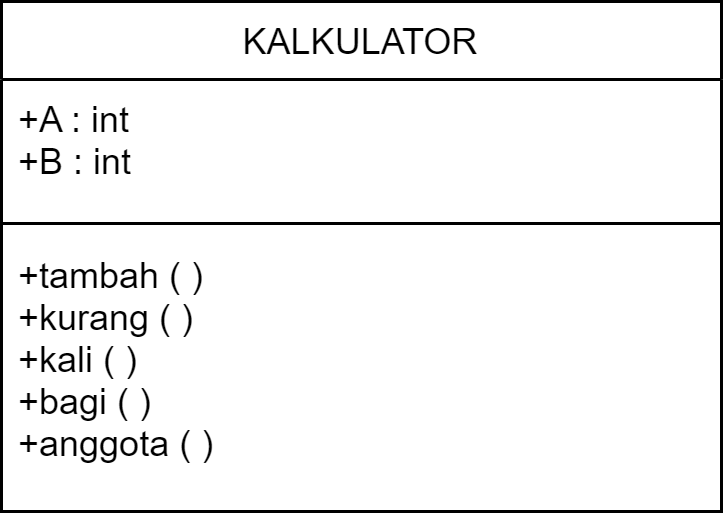

The diagram above was exported from draw.io. Its source (the exported page's mxGraphModel, read from the mxfile embedded in the PNG):
<mxGraphModel dx="868" dy="450" grid="1" gridSize="10" guides="1" tooltips="1" connect="1" arrows="1" fold="1" page="1" pageScale="1" pageWidth="1169" pageHeight="827" math="0" shadow="0">
  <root>
    <mxCell id="VKBksNVIFvKcxcIWzhoW-0" />
    <mxCell id="VKBksNVIFvKcxcIWzhoW-1" parent="VKBksNVIFvKcxcIWzhoW-0" />
    <mxCell id="mza8ESrdJ5DJvluHbfpR-0" value="KALKULATOR" style="swimlane;fontStyle=0;align=center;verticalAlign=top;childLayout=stackLayout;horizontal=1;startSize=26;horizontalStack=0;resizeParent=1;resizeLast=0;collapsible=1;marginBottom=0;rounded=0;shadow=0;strokeWidth=1;" vertex="1" parent="VKBksNVIFvKcxcIWzhoW-1">
      <mxGeometry x="320" y="60" width="240" height="170" as="geometry">
        <mxRectangle x="550" y="140" width="160" height="26" as="alternateBounds" />
      </mxGeometry>
    </mxCell>
    <mxCell id="mza8ESrdJ5DJvluHbfpR-1" value="+A : int&#10;+B : int&#10;" style="text;align=left;verticalAlign=top;spacingLeft=4;spacingRight=4;overflow=hidden;rotatable=0;points=[[0,0.5],[1,0.5]];portConstraint=eastwest;rounded=0;shadow=0;html=0;" vertex="1" parent="mza8ESrdJ5DJvluHbfpR-0">
      <mxGeometry y="26" width="240" height="44" as="geometry" />
    </mxCell>
    <mxCell id="mza8ESrdJ5DJvluHbfpR-2" value="" style="line;html=1;strokeWidth=1;align=left;verticalAlign=middle;spacingTop=-1;spacingLeft=3;spacingRight=3;rotatable=0;labelPosition=right;points=[];portConstraint=eastwest;" vertex="1" parent="mza8ESrdJ5DJvluHbfpR-0">
      <mxGeometry y="70" width="240" height="8" as="geometry" />
    </mxCell>
    <mxCell id="mza8ESrdJ5DJvluHbfpR-3" value="+tambah ( )&#10;+kurang ( )&#10;+kali ( )&#10;+bagi ( )&#10;+anggota ( )" style="text;align=left;verticalAlign=top;spacingLeft=4;spacingRight=4;overflow=hidden;rotatable=0;points=[[0,0.5],[1,0.5]];portConstraint=eastwest;" vertex="1" parent="mza8ESrdJ5DJvluHbfpR-0">
      <mxGeometry y="78" width="240" height="92" as="geometry" />
    </mxCell>
  </root>
</mxGraphModel>